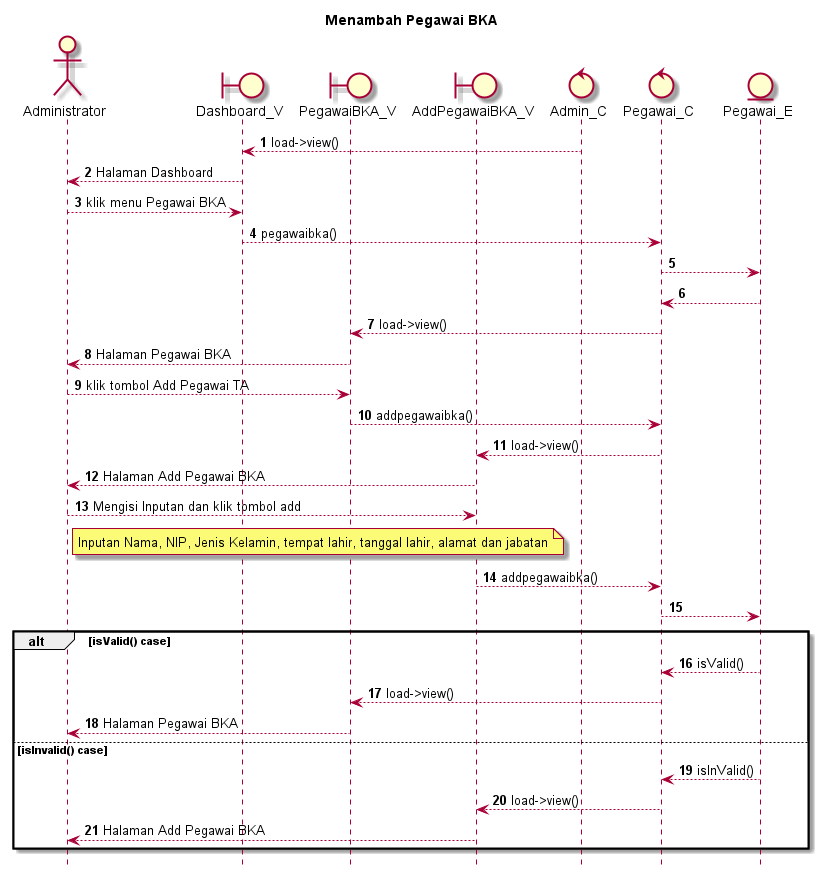

The diagram above was rendered by PlantUML. Its source (embedded in the PNG):
@startuml

autonumber
hide footbox
title Menambah Pegawai BKA

Actor Administrator
boundary Dashboard_V
boundary PegawaiBKA_V
boundary AddPegawaiBKA_V
control Admin_C
control Pegawai_C
Entity Pegawai_E

Admin_C --> Dashboard_V: load->view()
Dashboard_V --> Administrator: Halaman Dashboard
Administrator --> Dashboard_V: klik menu Pegawai BKA
Dashboard_V --> Pegawai_C: pegawaibka()
Pegawai_C --> Pegawai_E:
    
    Pegawai_E --> Pegawai_C:
    Pegawai_C --> PegawaiBKA_V: load->view()
    PegawaiBKA_V --> Administrator: Halaman Pegawai BKA

Administrator --> PegawaiBKA_V: klik tombol Add Pegawai TA
PegawaiBKA_V --> Pegawai_C: addpegawaibka()
Pegawai_C --> AddPegawaiBKA_V: load->view()
AddPegawaiBKA_V --> Administrator: Halaman Add Pegawai BKA

Administrator --> AddPegawaiBKA_V: Mengisi Inputan dan klik tombol add
    note right of Administrator
        Inputan Nama, NIP, Jenis Kelamin, tempat lahir, tanggal lahir, alamat dan jabatan
            end note
AddPegawaiBKA_V --> Pegawai_C: addpegawaibka()
Pegawai_C --> Pegawai_E:

alt isValid() case
    
    Pegawai_E --> Pegawai_C: isValid()
    Pegawai_C --> PegawaiBKA_V: load->view()
    PegawaiBKA_V --> Administrator: Halaman Pegawai BKA

else isInvalid() case
    
    Pegawai_E --> Pegawai_C: isInValid()
    Pegawai_C --> AddPegawaiBKA_V: load->view()
    AddPegawaiBKA_V --> Administrator: Halaman Add Pegawai BKA

end
@enduml